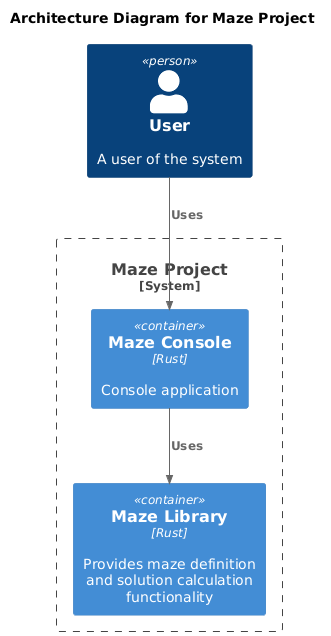

The diagram above was rendered by PlantUML. Its source (embedded in the PNG):
@startuml

!include https://raw.githubusercontent.com/plantuml-stdlib/C4-PlantUML/master/C4_Container.puml

title Architecture Diagram for Maze Project

Person(user, "User", "A user of the system")
System_Boundary(c1, "Maze Project") {
    Container(cli_app, "Maze Console", "Rust", "Console application")
    Container(maze_library, "Maze Library", "Rust", "Provides maze definition and solution calculation functionality")
}

Rel(user, cli_app, "Uses")
Rel(cli_app, maze_library, "Uses")
@enduml